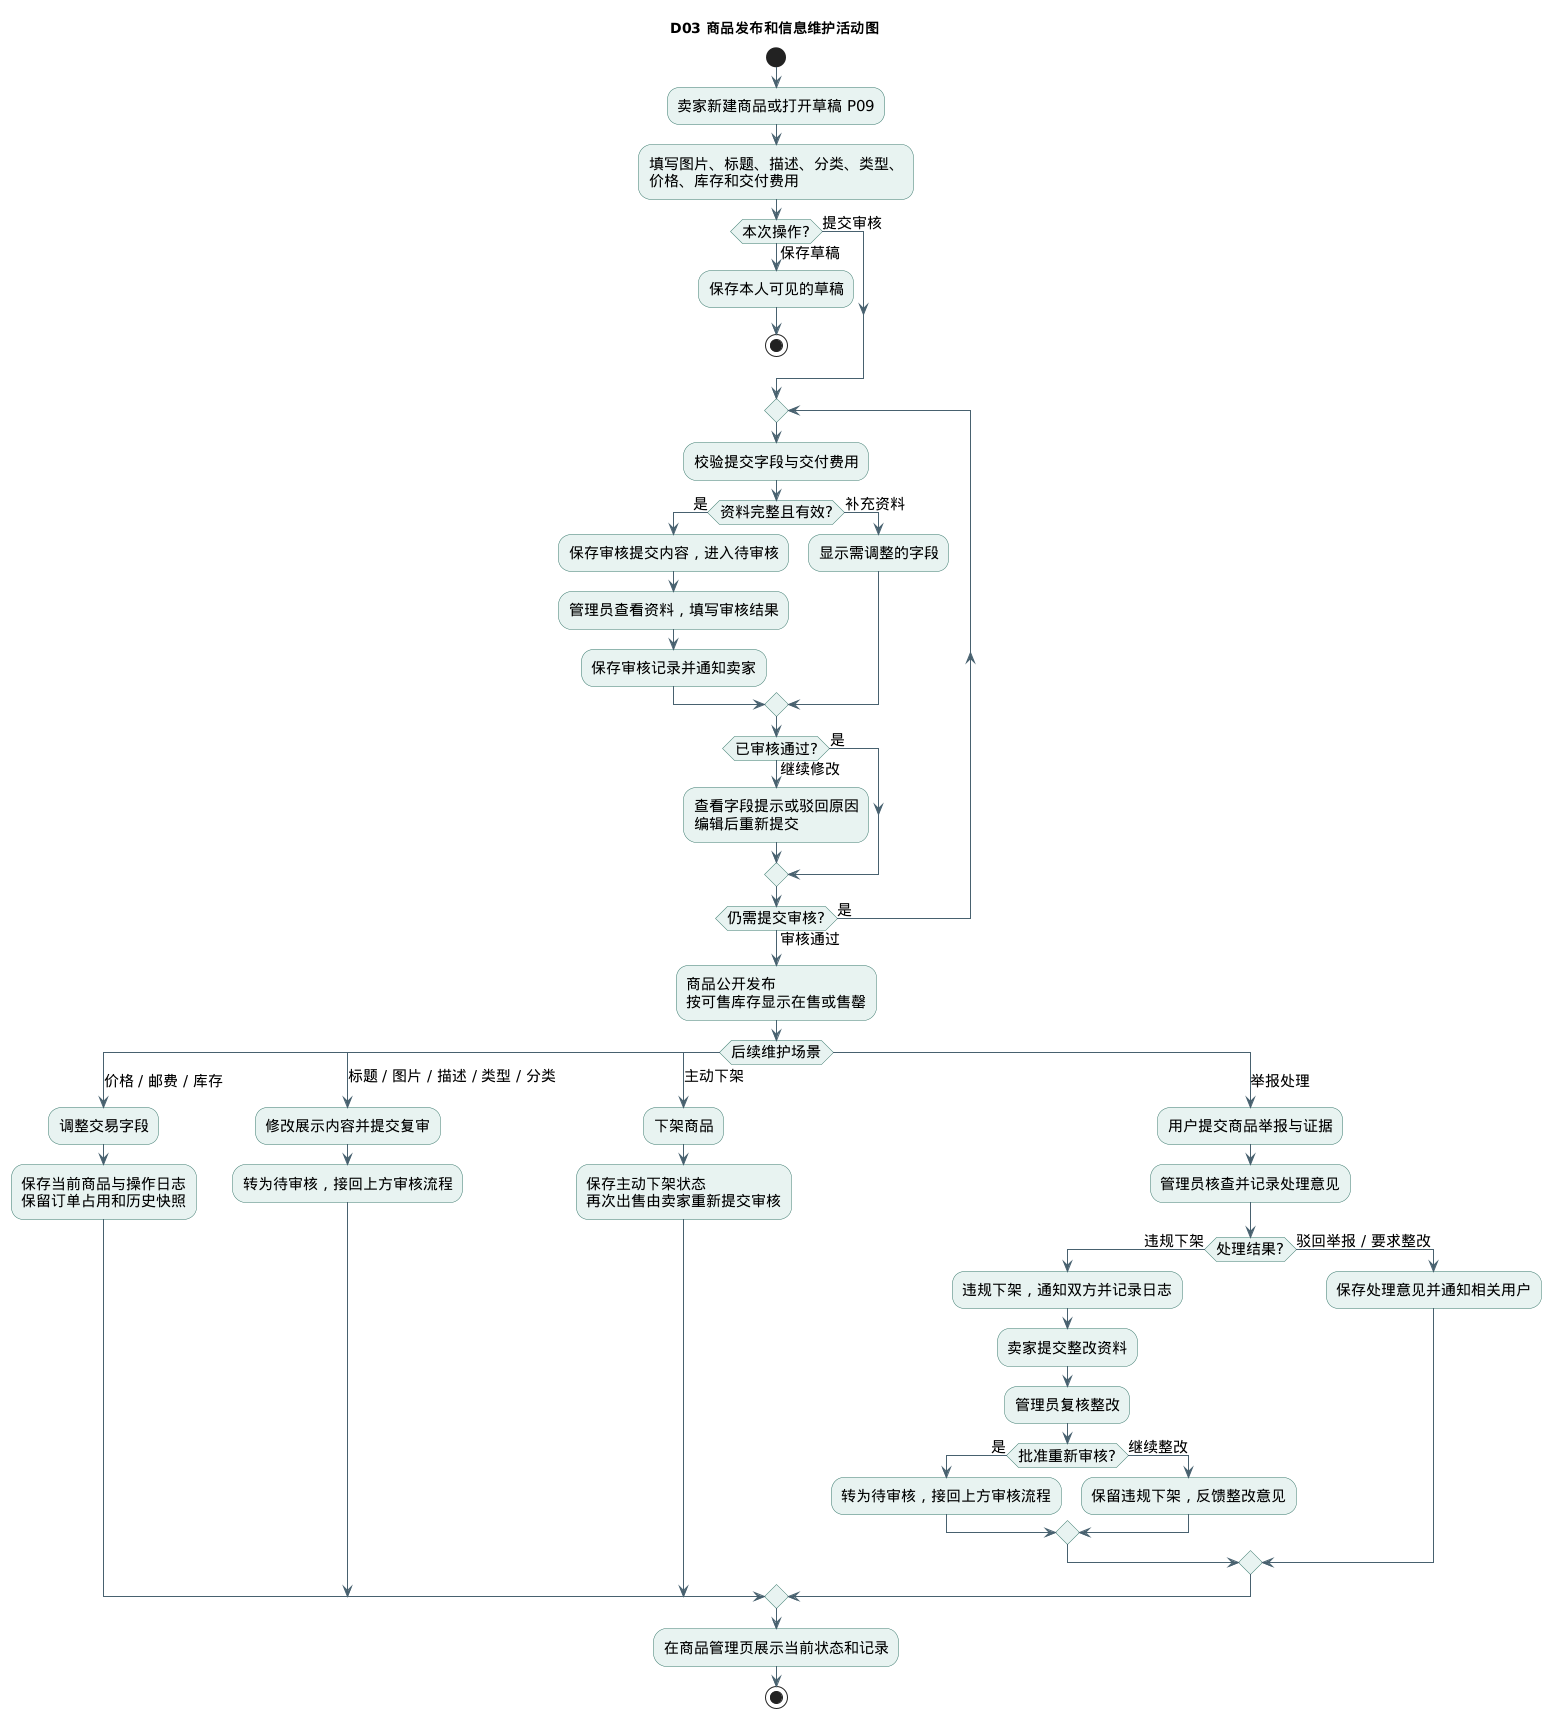

The diagram above was rendered by PlantUML. Its source (embedded in the PNG):
@startuml
title D03 商品发布和信息维护活动图
skinparam defaultFontName "SansSerif"
skinparam defaultFontSize 15
skinparam backgroundColor #FFFFFF
skinparam shadowing false
skinparam activityBackgroundColor #E8F3F1
skinparam activityBorderColor #39786C
skinparam ArrowColor #48616F
start
:卖家新建商品或打开草稿 P09;
:填写图片、标题、描述、分类、类型、\n价格、库存和交付费用;
if (本次操作?) then (保存草稿)
  :保存本人可见的草稿;
  stop
else (提交审核)
endif
repeat
  :校验提交字段与交付费用;
  if (资料完整且有效?) then (是)
    :保存审核提交内容，进入待审核;
    :管理员查看资料，填写审核结果;
    :保存审核记录并通知卖家;
  else (补充资料)
    :显示需调整的字段;
  endif
  if (已审核通过?) then (是)
  else (继续修改)
    :查看字段提示或驳回原因\n编辑后重新提交;
  endif
repeat while (仍需提交审核?) is (是) not (审核通过)
:商品公开发布\n按可售库存显示在售或售罄;
switch (后续维护场景)
case (价格 / 邮费 / 库存)
  :调整交易字段;
  :保存当前商品与操作日志\n保留订单占用和历史快照;
case (标题 / 图片 / 描述 / 类型 / 分类)
  :修改展示内容并提交复审;
  :转为待审核，接回上方审核流程;
case (主动下架)
  :下架商品;
  :保存主动下架状态\n再次出售由卖家重新提交审核;
case (举报处理)
  :用户提交商品举报与证据;
  :管理员核查并记录处理意见;
  if (处理结果?) then (违规下架)
    :违规下架，通知双方并记录日志;
    :卖家提交整改资料;
    :管理员复核整改;
    if (批准重新审核?) then (是)
      :转为待审核，接回上方审核流程;
    else (继续整改)
      :保留违规下架，反馈整改意见;
    endif
  else (驳回举报 / 要求整改)
    :保存处理意见并通知相关用户;
  endif
endswitch
:在商品管理页展示当前状态和记录;
stop
@enduml